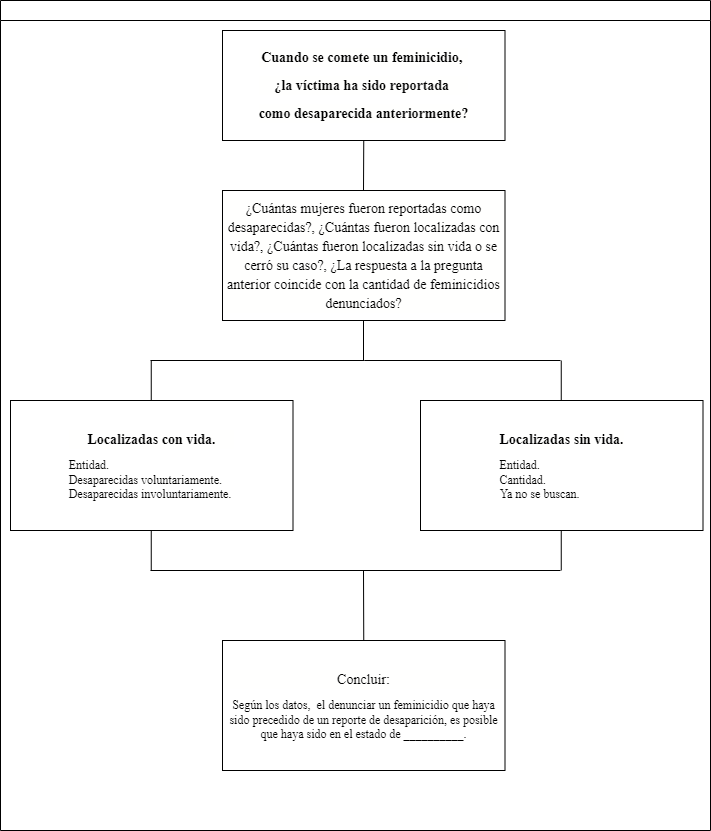

The diagram above was exported from draw.io. Its source (the exported page's mxGraphModel, read from the mxfile embedded in the PNG):
<mxGraphModel dx="868" dy="482" grid="1" gridSize="10" guides="1" tooltips="1" connect="1" arrows="1" fold="1" page="1" pageScale="1" pageWidth="827" pageHeight="1169" math="0" shadow="0">
  <root>
    <mxCell id="0" />
    <mxCell id="1" parent="0" />
    <mxCell id="dNxyNK7c78bLwvsdeMH5-11" value="" style="swimlane;html=1;startSize=20;horizontal=1;containerType=tree;glass=0;" parent="1" vertex="1">
      <mxGeometry x="50" y="120" width="710" height="830" as="geometry" />
    </mxCell>
    <mxCell id="70ofpb50SstE-vDiVIDm-1" value="&lt;p style=&quot;line-height: 1;&quot;&gt;&lt;/p&gt;&lt;h1 style=&quot;background-color: rgb(255, 255, 254); line-height: 19px; font-size: 14px;&quot;&gt;&lt;b style=&quot;&quot;&gt;&lt;font style=&quot;font-size: 14px;&quot; face=&quot;Times New Roman&quot;&gt;Cuando&amp;nbsp;se&amp;nbsp;comete&amp;nbsp;un&amp;nbsp;feminicidio,&amp;nbsp;&lt;/font&gt;&lt;/b&gt;&lt;/h1&gt;&lt;h1 style=&quot;background-color: rgb(255, 255, 254); line-height: 19px; font-size: 14px;&quot;&gt;&lt;b&gt;&lt;font style=&quot;font-size: 14px;&quot; face=&quot;Times New Roman&quot;&gt;¿la&amp;nbsp;víctima&amp;nbsp;ha&amp;nbsp;sido&amp;nbsp;reportada&amp;nbsp;&lt;/font&gt;&lt;/b&gt;&lt;/h1&gt;&lt;h1 style=&quot;background-color: rgb(255, 255, 254); line-height: 19px; font-size: 14px;&quot;&gt;&lt;b style=&quot;&quot;&gt;&lt;font style=&quot;font-size: 14px;&quot; face=&quot;Times New Roman&quot;&gt;como&amp;nbsp;desaparecida&amp;nbsp;anteriormente?&lt;/font&gt;&lt;/b&gt;&lt;/h1&gt;&lt;p&gt;&lt;/p&gt;" style="rounded=0;whiteSpace=wrap;html=1;align=center;" parent="dNxyNK7c78bLwvsdeMH5-11" vertex="1">
      <mxGeometry x="222" y="30" width="282.5" height="110" as="geometry" />
    </mxCell>
    <mxCell id="70ofpb50SstE-vDiVIDm-2" value="&lt;p style=&quot;line-height: 1;&quot;&gt;&lt;/p&gt;&lt;h1 style=&quot;background-color: rgb(255, 255, 254); line-height: 19px; font-size: 14px;&quot;&gt;&lt;font style=&quot;font-weight: normal;&quot; face=&quot;Times New Roman&quot;&gt;¿Cuántas mujeres fueron reportadas como desaparecidas?, ¿Cuántas fueron localizadas con vida?, ¿Cuántas fueron localizadas sin vida o se cerró su caso?, ¿La respuesta a la pregunta anterior coincide con la cantidad de feminicidios denunciados?&lt;/font&gt;&lt;/h1&gt;&lt;p&gt;&lt;/p&gt;" style="rounded=0;whiteSpace=wrap;html=1;align=center;" parent="dNxyNK7c78bLwvsdeMH5-11" vertex="1">
      <mxGeometry x="222" y="190" width="282.5" height="130" as="geometry" />
    </mxCell>
    <mxCell id="70ofpb50SstE-vDiVIDm-3" value="&lt;p style=&quot;line-height: 1;&quot;&gt;&lt;/p&gt;&lt;h1 style=&quot;background-color: rgb(255, 255, 254); line-height: 19px; font-size: 14px;&quot;&gt;&lt;font style=&quot;&quot; face=&quot;Times New Roman&quot;&gt;Localizadas con vida.&lt;/font&gt;&lt;/h1&gt;&lt;div style=&quot;text-align: left;&quot;&gt;&lt;font style=&quot;font-weight: normal;&quot; face=&quot;Times New Roman&quot;&gt;Entidad.&lt;/font&gt;&lt;/div&gt;&lt;div style=&quot;text-align: left;&quot;&gt;&lt;font style=&quot;font-weight: normal;&quot; face=&quot;Times New Roman&quot;&gt;Desaparecidas voluntariamente.&lt;/font&gt;&lt;/div&gt;&lt;div style=&quot;text-align: left;&quot;&gt;&lt;font style=&quot;font-weight: normal;&quot; face=&quot;Times New Roman&quot;&gt;Desaparecidas involuntariamente.&amp;nbsp;&lt;/font&gt;&lt;/div&gt;&lt;p&gt;&lt;/p&gt;" style="rounded=0;whiteSpace=wrap;html=1;align=center;" parent="dNxyNK7c78bLwvsdeMH5-11" vertex="1">
      <mxGeometry x="10" y="400" width="282.5" height="130" as="geometry" />
    </mxCell>
    <mxCell id="70ofpb50SstE-vDiVIDm-4" value="&lt;p style=&quot;line-height: 1;&quot;&gt;&lt;/p&gt;&lt;h1 style=&quot;background-color: rgb(255, 255, 254); line-height: 19px; font-size: 14px;&quot;&gt;&lt;font style=&quot;&quot; face=&quot;Times New Roman&quot;&gt;Localizadas sin vida.&lt;/font&gt;&lt;/h1&gt;&lt;div style=&quot;text-align: left;&quot;&gt;&lt;font style=&quot;font-weight: normal;&quot; face=&quot;Times New Roman&quot;&gt;Entidad.&lt;/font&gt;&lt;/div&gt;&lt;div style=&quot;text-align: left;&quot;&gt;&lt;span style=&quot;font-family: &amp;quot;Times New Roman&amp;quot;; background-color: initial;&quot;&gt;Cantidad.&lt;/span&gt;&lt;/div&gt;&lt;div style=&quot;text-align: left;&quot;&gt;&lt;span style=&quot;font-family: &amp;quot;Times New Roman&amp;quot;; background-color: initial;&quot;&gt;Ya no se buscan.&lt;/span&gt;&lt;span style=&quot;background-color: initial; font-family: &amp;quot;Times New Roman&amp;quot;;&quot;&gt;&amp;nbsp;&lt;/span&gt;&lt;/div&gt;&lt;p&gt;&lt;/p&gt;" style="rounded=0;whiteSpace=wrap;html=1;align=center;" parent="dNxyNK7c78bLwvsdeMH5-11" vertex="1">
      <mxGeometry x="420" y="400" width="282.5" height="130" as="geometry" />
    </mxCell>
    <mxCell id="70ofpb50SstE-vDiVIDm-5" value="&lt;p style=&quot;line-height: 1;&quot;&gt;&lt;/p&gt;&lt;h1 style=&quot;background-color: rgb(255, 255, 254); line-height: 19px; font-size: 14px;&quot;&gt;&lt;font style=&quot;font-weight: normal;&quot; face=&quot;Times New Roman&quot;&gt;Concluir:&lt;/font&gt;&lt;/h1&gt;&lt;div&gt;&lt;font style=&quot;font-weight: normal;&quot; face=&quot;Times New Roman&quot;&gt;Según los datos,&amp;nbsp; el denunciar un feminicidio que haya sido precedido de un reporte de desaparición, es posible que haya sido en el estado de __________.&lt;/font&gt;&lt;/div&gt;&lt;p&gt;&lt;/p&gt;" style="rounded=0;whiteSpace=wrap;html=1;align=center;" parent="dNxyNK7c78bLwvsdeMH5-11" vertex="1">
      <mxGeometry x="222" y="640" width="282.5" height="130" as="geometry" />
    </mxCell>
    <mxCell id="70ofpb50SstE-vDiVIDm-7" value="" style="endArrow=none;html=1;rounded=0;fontFamily=Times New Roman;fontSize=14;" parent="dNxyNK7c78bLwvsdeMH5-11" edge="1">
      <mxGeometry width="50" height="50" relative="1" as="geometry">
        <mxPoint x="363" y="360" as="sourcePoint" />
        <mxPoint x="363" y="320" as="targetPoint" />
      </mxGeometry>
    </mxCell>
    <mxCell id="70ofpb50SstE-vDiVIDm-8" value="" style="endArrow=none;html=1;rounded=0;fontFamily=Times New Roman;fontSize=14;" parent="dNxyNK7c78bLwvsdeMH5-11" edge="1">
      <mxGeometry width="50" height="50" relative="1" as="geometry">
        <mxPoint x="364" y="360" as="sourcePoint" />
        <mxPoint x="560" y="360" as="targetPoint" />
      </mxGeometry>
    </mxCell>
    <mxCell id="70ofpb50SstE-vDiVIDm-9" value="" style="endArrow=none;html=1;rounded=0;fontFamily=Times New Roman;fontSize=14;" parent="dNxyNK7c78bLwvsdeMH5-11" edge="1">
      <mxGeometry width="50" height="50" relative="1" as="geometry">
        <mxPoint x="150" y="360" as="sourcePoint" />
        <mxPoint x="364" y="360" as="targetPoint" />
      </mxGeometry>
    </mxCell>
    <mxCell id="70ofpb50SstE-vDiVIDm-10" value="" style="endArrow=none;html=1;rounded=0;fontFamily=Times New Roman;fontSize=14;" parent="dNxyNK7c78bLwvsdeMH5-11" edge="1">
      <mxGeometry width="50" height="50" relative="1" as="geometry">
        <mxPoint x="560.75" y="400" as="sourcePoint" />
        <mxPoint x="560.75" y="360" as="targetPoint" />
      </mxGeometry>
    </mxCell>
    <mxCell id="70ofpb50SstE-vDiVIDm-12" value="" style="endArrow=none;html=1;rounded=0;fontFamily=Times New Roman;fontSize=14;" parent="dNxyNK7c78bLwvsdeMH5-11" edge="1">
      <mxGeometry width="50" height="50" relative="1" as="geometry">
        <mxPoint x="150.75" y="400" as="sourcePoint" />
        <mxPoint x="150.75" y="360" as="targetPoint" />
      </mxGeometry>
    </mxCell>
    <mxCell id="70ofpb50SstE-vDiVIDm-13" value="" style="endArrow=none;html=1;rounded=0;fontFamily=Times New Roman;fontSize=14;" parent="dNxyNK7c78bLwvsdeMH5-11" edge="1">
      <mxGeometry width="50" height="50" relative="1" as="geometry">
        <mxPoint x="150.75" y="570" as="sourcePoint" />
        <mxPoint x="150.75" y="530" as="targetPoint" />
      </mxGeometry>
    </mxCell>
    <mxCell id="70ofpb50SstE-vDiVIDm-14" value="" style="endArrow=none;html=1;rounded=0;fontFamily=Times New Roman;fontSize=14;" parent="dNxyNK7c78bLwvsdeMH5-11" edge="1">
      <mxGeometry width="50" height="50" relative="1" as="geometry">
        <mxPoint x="560.75" y="570" as="sourcePoint" />
        <mxPoint x="560.75" y="530" as="targetPoint" />
      </mxGeometry>
    </mxCell>
    <mxCell id="70ofpb50SstE-vDiVIDm-15" value="" style="endArrow=none;html=1;rounded=0;fontFamily=Times New Roman;fontSize=14;" parent="dNxyNK7c78bLwvsdeMH5-11" edge="1">
      <mxGeometry width="50" height="50" relative="1" as="geometry">
        <mxPoint x="150" y="570" as="sourcePoint" />
        <mxPoint x="560" y="570" as="targetPoint" />
      </mxGeometry>
    </mxCell>
    <mxCell id="70ofpb50SstE-vDiVIDm-16" value="" style="endArrow=none;html=1;rounded=0;fontFamily=Times New Roman;fontSize=14;exitX=0.5;exitY=0;exitDx=0;exitDy=0;" parent="dNxyNK7c78bLwvsdeMH5-11" source="70ofpb50SstE-vDiVIDm-5" edge="1">
      <mxGeometry width="50" height="50" relative="1" as="geometry">
        <mxPoint x="363" y="610" as="sourcePoint" />
        <mxPoint x="363" y="570" as="targetPoint" />
      </mxGeometry>
    </mxCell>
    <mxCell id="70ofpb50SstE-vDiVIDm-17" value="" style="endArrow=none;html=1;rounded=0;fontFamily=Times New Roman;fontSize=14;entryX=0.5;entryY=1;entryDx=0;entryDy=0;" parent="dNxyNK7c78bLwvsdeMH5-11" target="70ofpb50SstE-vDiVIDm-1" edge="1">
      <mxGeometry width="50" height="50" relative="1" as="geometry">
        <mxPoint x="363" y="190" as="sourcePoint" />
        <mxPoint x="363" y="150" as="targetPoint" />
      </mxGeometry>
    </mxCell>
  </root>
</mxGraphModel>